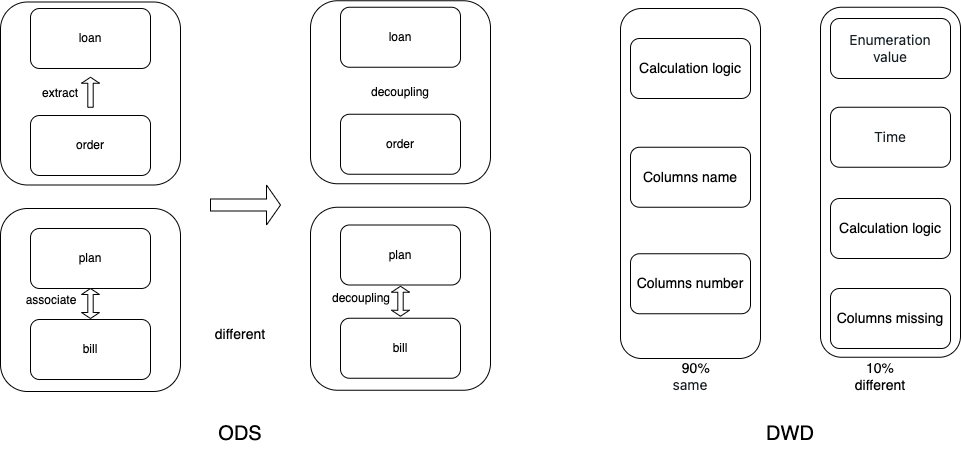

The diagram above was exported from draw.io. Its source (the exported page's mxGraphModel, read from the mxfile embedded in the PNG):
<mxGraphModel dx="1195" dy="698" grid="1" gridSize="10" guides="1" tooltips="1" connect="1" arrows="1" fold="1" page="1" pageScale="1" pageWidth="827" pageHeight="1169" math="0" shadow="0">
  <root>
    <mxCell id="0" />
    <mxCell id="1" parent="0" />
    <mxCell id="SyB39jaFuA5iz_zTbTqr-15" value="" style="rounded=1;whiteSpace=wrap;html=1;fontSize=14;" vertex="1" parent="1">
      <mxGeometry x="960" y="28.75" width="140" height="350" as="geometry" />
    </mxCell>
    <mxCell id="SyB39jaFuA5iz_zTbTqr-14" value="" style="rounded=1;whiteSpace=wrap;html=1;fontSize=14;" vertex="1" parent="1">
      <mxGeometry x="760" y="30" width="140" height="350" as="geometry" />
    </mxCell>
    <mxCell id="cvLjw8mkBtmj3vspAxVs-22" value="" style="rounded=1;whiteSpace=wrap;html=1;" parent="1" vertex="1">
      <mxGeometry x="140" y="230" width="180" height="183" as="geometry" />
    </mxCell>
    <mxCell id="cvLjw8mkBtmj3vspAxVs-21" value="" style="rounded=1;whiteSpace=wrap;html=1;" parent="1" vertex="1">
      <mxGeometry x="140" y="23.5" width="180" height="183" as="geometry" />
    </mxCell>
    <mxCell id="cvLjw8mkBtmj3vspAxVs-1" value="order" style="rounded=1;whiteSpace=wrap;html=1;" parent="1" vertex="1">
      <mxGeometry x="170" y="137" width="120" height="60" as="geometry" />
    </mxCell>
    <mxCell id="cvLjw8mkBtmj3vspAxVs-5" value="loan" style="rounded=1;whiteSpace=wrap;html=1;" parent="1" vertex="1">
      <mxGeometry x="170" y="30" width="120" height="60" as="geometry" />
    </mxCell>
    <mxCell id="cvLjw8mkBtmj3vspAxVs-12" value="extract" style="text;html=1;strokeColor=none;fillColor=none;align=center;verticalAlign=middle;whiteSpace=wrap;rounded=0;" parent="1" vertex="1">
      <mxGeometry x="170.00000000000003" y="100" width="60" height="30" as="geometry" />
    </mxCell>
    <mxCell id="cvLjw8mkBtmj3vspAxVs-13" value="plan" style="rounded=1;whiteSpace=wrap;html=1;" parent="1" vertex="1">
      <mxGeometry x="170" y="250" width="120" height="60" as="geometry" />
    </mxCell>
    <mxCell id="cvLjw8mkBtmj3vspAxVs-15" value="bill" style="rounded=1;whiteSpace=wrap;html=1;" parent="1" vertex="1">
      <mxGeometry x="170" y="341" width="120" height="60" as="geometry" />
    </mxCell>
    <mxCell id="cvLjw8mkBtmj3vspAxVs-17" value="" style="shape=singleArrow;direction=north;whiteSpace=wrap;html=1;" parent="1" vertex="1">
      <mxGeometry x="221" y="98.75" width="18" height="30" as="geometry" />
    </mxCell>
    <mxCell id="cvLjw8mkBtmj3vspAxVs-24" value="" style="shape=doubleArrow;direction=south;whiteSpace=wrap;html=1;" parent="1" vertex="1">
      <mxGeometry x="221" y="310" width="18" height="30" as="geometry" />
    </mxCell>
    <mxCell id="cvLjw8mkBtmj3vspAxVs-25" value="associate" style="text;html=1;strokeColor=none;fillColor=none;align=center;verticalAlign=middle;whiteSpace=wrap;rounded=0;" parent="1" vertex="1">
      <mxGeometry x="161.00000000000003" y="306.5" width="60" height="30" as="geometry" />
    </mxCell>
    <mxCell id="cvLjw8mkBtmj3vspAxVs-26" value="" style="rounded=1;whiteSpace=wrap;html=1;" parent="1" vertex="1">
      <mxGeometry x="450" y="228.75" width="180" height="183" as="geometry" />
    </mxCell>
    <mxCell id="cvLjw8mkBtmj3vspAxVs-27" value="" style="rounded=1;whiteSpace=wrap;html=1;" parent="1" vertex="1">
      <mxGeometry x="450" y="22.25" width="180" height="183" as="geometry" />
    </mxCell>
    <mxCell id="cvLjw8mkBtmj3vspAxVs-28" value="order" style="rounded=1;whiteSpace=wrap;html=1;" parent="1" vertex="1">
      <mxGeometry x="480" y="135.75" width="120" height="60" as="geometry" />
    </mxCell>
    <mxCell id="cvLjw8mkBtmj3vspAxVs-29" value="loan" style="rounded=1;whiteSpace=wrap;html=1;" parent="1" vertex="1">
      <mxGeometry x="480" y="28.75" width="120" height="60" as="geometry" />
    </mxCell>
    <mxCell id="cvLjw8mkBtmj3vspAxVs-31" value="plan" style="rounded=1;whiteSpace=wrap;html=1;" parent="1" vertex="1">
      <mxGeometry x="480" y="246.5" width="120" height="60" as="geometry" />
    </mxCell>
    <mxCell id="cvLjw8mkBtmj3vspAxVs-32" value="bill" style="rounded=1;whiteSpace=wrap;html=1;" parent="1" vertex="1">
      <mxGeometry x="480" y="339.75" width="120" height="60" as="geometry" />
    </mxCell>
    <mxCell id="cvLjw8mkBtmj3vspAxVs-34" value="" style="shape=doubleArrow;direction=south;whiteSpace=wrap;html=1;" parent="1" vertex="1">
      <mxGeometry x="531" y="307.75" width="18" height="30" as="geometry" />
    </mxCell>
    <mxCell id="cvLjw8mkBtmj3vspAxVs-35" value="decoupling" style="text;html=1;strokeColor=none;fillColor=none;align=center;verticalAlign=middle;whiteSpace=wrap;rounded=0;" parent="1" vertex="1">
      <mxGeometry x="471" y="305.25" width="60" height="30" as="geometry" />
    </mxCell>
    <mxCell id="cvLjw8mkBtmj3vspAxVs-36" value="" style="shape=singleArrow;whiteSpace=wrap;html=1;" parent="1" vertex="1">
      <mxGeometry x="350" y="206.5" width="70" height="40" as="geometry" />
    </mxCell>
    <mxCell id="cvLjw8mkBtmj3vspAxVs-37" value="decoupling" style="text;html=1;strokeColor=none;fillColor=none;align=center;verticalAlign=middle;whiteSpace=wrap;rounded=0;" parent="1" vertex="1">
      <mxGeometry x="510" y="98.75" width="60" height="30" as="geometry" />
    </mxCell>
    <mxCell id="SyB39jaFuA5iz_zTbTqr-1" value="&lt;span style=&quot;color: rgb(24, 32, 38); font-family: -apple-system, &amp;quot;system-ui&amp;quot;, &amp;quot;Segoe UI&amp;quot;, Roboto, Oxygen, Ubuntu, Cantarell, &amp;quot;Open Sans&amp;quot;, &amp;quot;Helvetica Neue&amp;quot;, Icons16, sans-serif; font-size: 14px; text-align: start; background-color: rgb(255, 255, 255);&quot;&gt;Enumeration value&lt;/span&gt;" style="rounded=1;whiteSpace=wrap;html=1;" vertex="1" parent="1">
      <mxGeometry x="970" y="40" width="120" height="60" as="geometry" />
    </mxCell>
    <mxCell id="SyB39jaFuA5iz_zTbTqr-2" value="&lt;div style=&quot;text-align: start;&quot;&gt;&lt;font face=&quot;-apple-system, system-ui, Segoe UI, Roboto, Oxygen, Ubuntu, Cantarell, Open Sans, Helvetica Neue, Icons16, sans-serif&quot; color=&quot;#182026&quot;&gt;&lt;span style=&quot;font-size: 14px; background-color: rgb(255, 255, 255);&quot;&gt;Time&lt;/span&gt;&lt;/font&gt;&lt;/div&gt;" style="rounded=1;whiteSpace=wrap;html=1;" vertex="1" parent="1">
      <mxGeometry x="970" y="128.75" width="120" height="60" as="geometry" />
    </mxCell>
    <mxCell id="SyB39jaFuA5iz_zTbTqr-4" value="&lt;div style=&quot;text-align: start;&quot;&gt;&lt;font style=&quot;font-size: 14px;&quot;&gt;Calculation logic&lt;/font&gt;&lt;br&gt;&lt;/div&gt;" style="rounded=1;whiteSpace=wrap;html=1;" vertex="1" parent="1">
      <mxGeometry x="970" y="220" width="120" height="60" as="geometry" />
    </mxCell>
    <mxCell id="SyB39jaFuA5iz_zTbTqr-5" value="&lt;div style=&quot;text-align: start;&quot;&gt;&lt;font style=&quot;font-size: 14px;&quot;&gt;Columns missing&lt;/font&gt;&lt;br&gt;&lt;/div&gt;" style="rounded=1;whiteSpace=wrap;html=1;" vertex="1" parent="1">
      <mxGeometry x="970" y="310" width="120" height="60" as="geometry" />
    </mxCell>
    <mxCell id="SyB39jaFuA5iz_zTbTqr-6" value="&lt;font style=&quot;font-size: 20px;&quot;&gt;ODS&lt;/font&gt;" style="text;html=1;strokeColor=none;fillColor=none;align=center;verticalAlign=middle;whiteSpace=wrap;rounded=0;" vertex="1" parent="1">
      <mxGeometry x="350" y="440" width="60" height="30" as="geometry" />
    </mxCell>
    <mxCell id="SyB39jaFuA5iz_zTbTqr-7" value="&lt;font style=&quot;font-size: 20px;&quot;&gt;DWD&lt;br&gt;&lt;/font&gt;" style="text;html=1;strokeColor=none;fillColor=none;align=center;verticalAlign=middle;whiteSpace=wrap;rounded=0;" vertex="1" parent="1">
      <mxGeometry x="900" y="440" width="60" height="30" as="geometry" />
    </mxCell>
    <mxCell id="SyB39jaFuA5iz_zTbTqr-8" value="&lt;font style=&quot;font-size: 14px;&quot;&gt;different&lt;/font&gt;" style="text;html=1;strokeColor=none;fillColor=none;align=center;verticalAlign=middle;whiteSpace=wrap;rounded=0;" vertex="1" parent="1">
      <mxGeometry x="350" y="341" width="60" height="30" as="geometry" />
    </mxCell>
    <mxCell id="SyB39jaFuA5iz_zTbTqr-9" value="&lt;font style=&quot;font-size: 14px;&quot;&gt;10% different&lt;/font&gt;" style="text;html=1;strokeColor=none;fillColor=none;align=center;verticalAlign=middle;whiteSpace=wrap;rounded=0;" vertex="1" parent="1">
      <mxGeometry x="990" y="383" width="60" height="30" as="geometry" />
    </mxCell>
    <mxCell id="SyB39jaFuA5iz_zTbTqr-10" value="&lt;font style=&quot;font-size: 14px;&quot;&gt;&amp;nbsp; &amp;nbsp; 90%&amp;nbsp;&lt;br&gt;&lt;span style=&quot;color: rgb(24, 32, 38); font-family: -apple-system, &amp;quot;system-ui&amp;quot;, &amp;quot;Segoe UI&amp;quot;, Roboto, Oxygen, Ubuntu, Cantarell, &amp;quot;Open Sans&amp;quot;, &amp;quot;Helvetica Neue&amp;quot;, Icons16, sans-serif; text-align: start; background-color: rgb(255, 255, 255);&quot;&gt;same&lt;/span&gt;&lt;/font&gt;" style="text;html=1;strokeColor=none;fillColor=none;align=center;verticalAlign=middle;whiteSpace=wrap;rounded=0;" vertex="1" parent="1">
      <mxGeometry x="800" y="383" width="60" height="30" as="geometry" />
    </mxCell>
    <mxCell id="SyB39jaFuA5iz_zTbTqr-11" value="&lt;div style=&quot;text-align: start;&quot;&gt;&lt;font style=&quot;font-size: 14px;&quot;&gt;Calculation logic&lt;/font&gt;&lt;br&gt;&lt;/div&gt;" style="rounded=1;whiteSpace=wrap;html=1;" vertex="1" parent="1">
      <mxGeometry x="770" y="60" width="120" height="60" as="geometry" />
    </mxCell>
    <mxCell id="SyB39jaFuA5iz_zTbTqr-12" value="&lt;div style=&quot;text-align: start;&quot;&gt;&lt;span style=&quot;font-size: 14px;&quot;&gt;Columns name&lt;/span&gt;&lt;/div&gt;" style="rounded=1;whiteSpace=wrap;html=1;" vertex="1" parent="1">
      <mxGeometry x="770" y="168.75" width="120" height="60" as="geometry" />
    </mxCell>
    <mxCell id="SyB39jaFuA5iz_zTbTqr-13" value="&lt;div style=&quot;text-align: start;&quot;&gt;&lt;span style=&quot;font-size: 14px;&quot;&gt;Columns number&lt;/span&gt;&lt;/div&gt;" style="rounded=1;whiteSpace=wrap;html=1;" vertex="1" parent="1">
      <mxGeometry x="770" y="275.25" width="120" height="60" as="geometry" />
    </mxCell>
  </root>
</mxGraphModel>